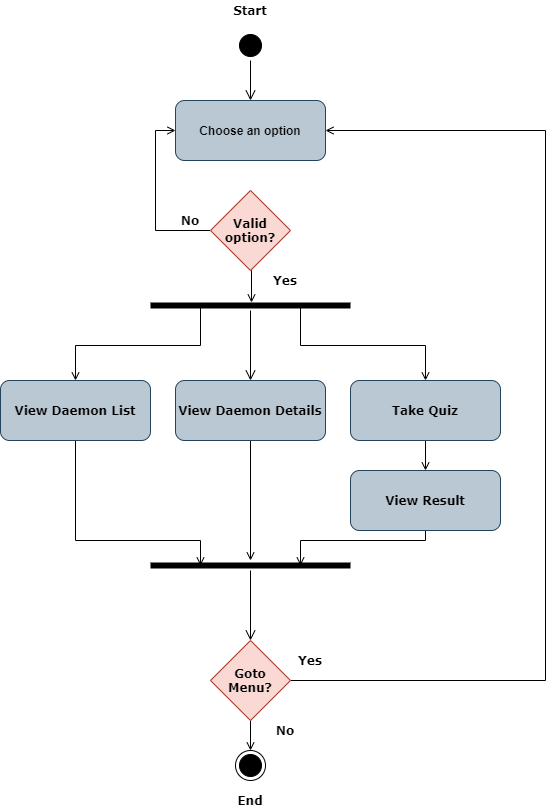

The diagram above was exported from draw.io. Its source (the exported page's mxGraphModel, read from the mxfile embedded in the PNG):
<mxGraphModel dx="868" dy="482" grid="1" gridSize="10" guides="1" tooltips="1" connect="1" arrows="1" fold="1" page="1" pageScale="1" pageWidth="850" pageHeight="1100" math="0" shadow="0">
  <root>
    <mxCell id="0" />
    <mxCell id="1" parent="0" />
    <mxCell id="l-7WBBsweDUjIgzkKJ4C-1" value="" style="ellipse;html=1;shape=startState;fillColor=#000000;" vertex="1" parent="1">
      <mxGeometry x="410" y="40" width="30" height="30" as="geometry" />
    </mxCell>
    <mxCell id="l-7WBBsweDUjIgzkKJ4C-2" value="" style="edgeStyle=orthogonalEdgeStyle;html=1;verticalAlign=bottom;endArrow=open;endSize=8;" edge="1" source="l-7WBBsweDUjIgzkKJ4C-1" parent="1">
      <mxGeometry relative="1" as="geometry">
        <mxPoint x="425" y="110" as="targetPoint" />
      </mxGeometry>
    </mxCell>
    <mxCell id="l-7WBBsweDUjIgzkKJ4C-3" value="&lt;b&gt;Choose an option&lt;/b&gt;" style="rounded=1;whiteSpace=wrap;html=1;strokeColor=#23445d;fillColor=#bac8d3;" vertex="1" parent="1">
      <mxGeometry x="350" y="110" width="150" height="60" as="geometry" />
    </mxCell>
    <mxCell id="l-7WBBsweDUjIgzkKJ4C-7" style="edgeStyle=orthogonalEdgeStyle;rounded=0;orthogonalLoop=1;jettySize=auto;html=1;exitX=0;exitY=0.5;exitDx=0;exitDy=0;entryX=0;entryY=0.5;entryDx=0;entryDy=0;strokeColor=#000000;endArrow=open;endFill=0;" edge="1" parent="1" source="l-7WBBsweDUjIgzkKJ4C-4" target="l-7WBBsweDUjIgzkKJ4C-3">
      <mxGeometry relative="1" as="geometry" />
    </mxCell>
    <mxCell id="l-7WBBsweDUjIgzkKJ4C-8" style="edgeStyle=orthogonalEdgeStyle;rounded=0;orthogonalLoop=1;jettySize=auto;html=1;exitX=0.5;exitY=1;exitDx=0;exitDy=0;entryX=0.505;entryY=0.2;entryDx=0;entryDy=0;entryPerimeter=0;strokeColor=#000000;endArrow=open;endFill=0;" edge="1" parent="1" source="l-7WBBsweDUjIgzkKJ4C-4" target="l-7WBBsweDUjIgzkKJ4C-5">
      <mxGeometry relative="1" as="geometry" />
    </mxCell>
    <mxCell id="l-7WBBsweDUjIgzkKJ4C-4" value="&lt;font face=&quot;Verdana&quot;&gt;&lt;b&gt;Valid&lt;br&gt;option?&lt;br&gt;&lt;/b&gt;&lt;/font&gt;" style="rhombus;whiteSpace=wrap;html=1;strokeColor=#ae4132;fillColor=#fad9d5;" vertex="1" parent="1">
      <mxGeometry x="385" y="200" width="80" height="80" as="geometry" />
    </mxCell>
    <mxCell id="l-7WBBsweDUjIgzkKJ4C-12" style="edgeStyle=orthogonalEdgeStyle;rounded=0;orthogonalLoop=1;jettySize=auto;html=1;exitX=0.25;exitY=0.5;exitDx=0;exitDy=0;exitPerimeter=0;entryX=0.5;entryY=0;entryDx=0;entryDy=0;endArrow=open;endFill=0;strokeColor=#000000;" edge="1" parent="1" source="l-7WBBsweDUjIgzkKJ4C-5" target="l-7WBBsweDUjIgzkKJ4C-9">
      <mxGeometry relative="1" as="geometry" />
    </mxCell>
    <mxCell id="l-7WBBsweDUjIgzkKJ4C-13" style="edgeStyle=orthogonalEdgeStyle;rounded=0;orthogonalLoop=1;jettySize=auto;html=1;exitX=0.75;exitY=0.5;exitDx=0;exitDy=0;exitPerimeter=0;entryX=0.5;entryY=0;entryDx=0;entryDy=0;endArrow=open;endFill=0;strokeColor=#000000;" edge="1" parent="1" source="l-7WBBsweDUjIgzkKJ4C-5" target="l-7WBBsweDUjIgzkKJ4C-11">
      <mxGeometry relative="1" as="geometry" />
    </mxCell>
    <mxCell id="l-7WBBsweDUjIgzkKJ4C-5" value="" style="shape=line;html=1;strokeWidth=6;" vertex="1" parent="1">
      <mxGeometry x="325" y="310" width="200" height="10" as="geometry" />
    </mxCell>
    <mxCell id="l-7WBBsweDUjIgzkKJ4C-6" value="" style="edgeStyle=orthogonalEdgeStyle;html=1;verticalAlign=bottom;endArrow=open;endSize=8;" edge="1" source="l-7WBBsweDUjIgzkKJ4C-5" parent="1">
      <mxGeometry relative="1" as="geometry">
        <mxPoint x="425" y="390" as="targetPoint" />
      </mxGeometry>
    </mxCell>
    <mxCell id="l-7WBBsweDUjIgzkKJ4C-19" style="edgeStyle=orthogonalEdgeStyle;rounded=0;orthogonalLoop=1;jettySize=auto;html=1;exitX=0.5;exitY=1;exitDx=0;exitDy=0;entryX=0.25;entryY=0.5;entryDx=0;entryDy=0;entryPerimeter=0;endArrow=open;endFill=0;strokeColor=#000000;" edge="1" parent="1" source="l-7WBBsweDUjIgzkKJ4C-9" target="l-7WBBsweDUjIgzkKJ4C-14">
      <mxGeometry relative="1" as="geometry">
        <Array as="points">
          <mxPoint x="250" y="550" />
          <mxPoint x="375" y="550" />
        </Array>
      </mxGeometry>
    </mxCell>
    <mxCell id="l-7WBBsweDUjIgzkKJ4C-9" value="&lt;font face=&quot;Verdana&quot;&gt;&lt;b&gt;View Daemon List&lt;/b&gt;&lt;/font&gt;" style="rounded=1;whiteSpace=wrap;html=1;strokeColor=#23445d;fillColor=#bac8d3;" vertex="1" parent="1">
      <mxGeometry x="175" y="390" width="150" height="60" as="geometry" />
    </mxCell>
    <mxCell id="l-7WBBsweDUjIgzkKJ4C-18" style="edgeStyle=orthogonalEdgeStyle;rounded=0;orthogonalLoop=1;jettySize=auto;html=1;exitX=0.5;exitY=1;exitDx=0;exitDy=0;endArrow=open;endFill=0;strokeColor=#000000;" edge="1" parent="1" source="l-7WBBsweDUjIgzkKJ4C-10">
      <mxGeometry relative="1" as="geometry">
        <mxPoint x="425" y="570" as="targetPoint" />
      </mxGeometry>
    </mxCell>
    <mxCell id="l-7WBBsweDUjIgzkKJ4C-10" value="&lt;b&gt;&lt;font face=&quot;Verdana&quot;&gt;View Daemon Details&lt;/font&gt;&lt;/b&gt;" style="rounded=1;whiteSpace=wrap;html=1;strokeColor=#23445d;fillColor=#bac8d3;" vertex="1" parent="1">
      <mxGeometry x="350" y="390" width="150" height="60" as="geometry" />
    </mxCell>
    <mxCell id="l-7WBBsweDUjIgzkKJ4C-31" style="edgeStyle=orthogonalEdgeStyle;rounded=0;orthogonalLoop=1;jettySize=auto;html=1;exitX=0.5;exitY=1;exitDx=0;exitDy=0;entryX=0.5;entryY=0;entryDx=0;entryDy=0;endArrow=open;endFill=0;strokeColor=#000000;" edge="1" parent="1" source="l-7WBBsweDUjIgzkKJ4C-11" target="l-7WBBsweDUjIgzkKJ4C-16">
      <mxGeometry relative="1" as="geometry" />
    </mxCell>
    <mxCell id="l-7WBBsweDUjIgzkKJ4C-11" value="&lt;b&gt;&lt;font face=&quot;Verdana&quot;&gt;Take Quiz&lt;/font&gt;&lt;/b&gt;" style="rounded=1;whiteSpace=wrap;html=1;strokeColor=#23445d;fillColor=#bac8d3;" vertex="1" parent="1">
      <mxGeometry x="525" y="390" width="150" height="60" as="geometry" />
    </mxCell>
    <mxCell id="l-7WBBsweDUjIgzkKJ4C-14" value="" style="shape=line;html=1;strokeWidth=6;" vertex="1" parent="1">
      <mxGeometry x="325" y="570" width="200" height="10" as="geometry" />
    </mxCell>
    <mxCell id="l-7WBBsweDUjIgzkKJ4C-15" value="" style="edgeStyle=orthogonalEdgeStyle;html=1;verticalAlign=bottom;endArrow=open;endSize=8;" edge="1" source="l-7WBBsweDUjIgzkKJ4C-14" parent="1">
      <mxGeometry relative="1" as="geometry">
        <mxPoint x="425" y="650" as="targetPoint" />
      </mxGeometry>
    </mxCell>
    <mxCell id="l-7WBBsweDUjIgzkKJ4C-17" style="edgeStyle=orthogonalEdgeStyle;rounded=0;orthogonalLoop=1;jettySize=auto;html=1;exitX=0.5;exitY=1;exitDx=0;exitDy=0;entryX=0.75;entryY=0.5;entryDx=0;entryDy=0;entryPerimeter=0;endArrow=open;endFill=0;strokeColor=#000000;" edge="1" parent="1" source="l-7WBBsweDUjIgzkKJ4C-16" target="l-7WBBsweDUjIgzkKJ4C-14">
      <mxGeometry relative="1" as="geometry">
        <Array as="points">
          <mxPoint x="600" y="550" />
          <mxPoint x="475" y="550" />
        </Array>
      </mxGeometry>
    </mxCell>
    <mxCell id="l-7WBBsweDUjIgzkKJ4C-16" value="&lt;font face=&quot;Verdana&quot;&gt;&lt;b&gt;View Result&lt;/b&gt;&lt;/font&gt;" style="rounded=1;whiteSpace=wrap;html=1;strokeColor=#23445d;fillColor=#bac8d3;" vertex="1" parent="1">
      <mxGeometry x="525" y="480" width="150" height="60" as="geometry" />
    </mxCell>
    <mxCell id="l-7WBBsweDUjIgzkKJ4C-21" style="edgeStyle=orthogonalEdgeStyle;rounded=0;orthogonalLoop=1;jettySize=auto;html=1;exitX=0.5;exitY=1;exitDx=0;exitDy=0;endArrow=open;endFill=0;strokeColor=#000000;" edge="1" parent="1" source="l-7WBBsweDUjIgzkKJ4C-20">
      <mxGeometry relative="1" as="geometry">
        <mxPoint x="425" y="760" as="targetPoint" />
      </mxGeometry>
    </mxCell>
    <mxCell id="l-7WBBsweDUjIgzkKJ4C-22" style="edgeStyle=orthogonalEdgeStyle;rounded=0;orthogonalLoop=1;jettySize=auto;html=1;exitX=0;exitY=0.5;exitDx=0;exitDy=0;entryX=1;entryY=0.5;entryDx=0;entryDy=0;endArrow=open;endFill=0;strokeColor=#000000;" edge="1" parent="1" source="l-7WBBsweDUjIgzkKJ4C-20" target="l-7WBBsweDUjIgzkKJ4C-3">
      <mxGeometry relative="1" as="geometry">
        <Array as="points">
          <mxPoint x="720" y="690" />
          <mxPoint x="720" y="140" />
        </Array>
      </mxGeometry>
    </mxCell>
    <mxCell id="l-7WBBsweDUjIgzkKJ4C-20" value="&lt;font face=&quot;Verdana&quot;&gt;&lt;b&gt;Goto&lt;br&gt;Menu?&lt;br&gt;&lt;/b&gt;&lt;/font&gt;" style="rhombus;whiteSpace=wrap;html=1;strokeColor=#ae4132;fillColor=#fad9d5;" vertex="1" parent="1">
      <mxGeometry x="385" y="650" width="80" height="80" as="geometry" />
    </mxCell>
    <mxCell id="l-7WBBsweDUjIgzkKJ4C-24" value="&lt;font face=&quot;Verdana&quot;&gt;&lt;b&gt;Yes&lt;/b&gt;&lt;/font&gt;" style="text;html=1;strokeColor=none;fillColor=none;align=center;verticalAlign=middle;whiteSpace=wrap;rounded=0;" vertex="1" parent="1">
      <mxGeometry x="440" y="280" width="40" height="20" as="geometry" />
    </mxCell>
    <mxCell id="l-7WBBsweDUjIgzkKJ4C-25" value="&lt;font face=&quot;Verdana&quot;&gt;&lt;b&gt;Yes&lt;/b&gt;&lt;/font&gt;" style="text;html=1;strokeColor=none;fillColor=none;align=center;verticalAlign=middle;whiteSpace=wrap;rounded=0;" vertex="1" parent="1">
      <mxGeometry x="465" y="660" width="40" height="20" as="geometry" />
    </mxCell>
    <mxCell id="l-7WBBsweDUjIgzkKJ4C-26" value="&lt;font face=&quot;Verdana&quot;&gt;&lt;b&gt;No&lt;/b&gt;&lt;/font&gt;" style="text;html=1;strokeColor=none;fillColor=none;align=center;verticalAlign=middle;whiteSpace=wrap;rounded=0;" vertex="1" parent="1">
      <mxGeometry x="440" y="730" width="40" height="20" as="geometry" />
    </mxCell>
    <mxCell id="l-7WBBsweDUjIgzkKJ4C-27" value="&lt;font face=&quot;Verdana&quot;&gt;&lt;b&gt;No&lt;/b&gt;&lt;/font&gt;" style="text;html=1;strokeColor=none;fillColor=none;align=center;verticalAlign=middle;whiteSpace=wrap;rounded=0;" vertex="1" parent="1">
      <mxGeometry x="345" y="220" width="40" height="20" as="geometry" />
    </mxCell>
    <mxCell id="l-7WBBsweDUjIgzkKJ4C-28" value="" style="ellipse;html=1;shape=endState;fillColor=#000000;" vertex="1" parent="1">
      <mxGeometry x="410" y="760" width="30" height="30" as="geometry" />
    </mxCell>
    <mxCell id="l-7WBBsweDUjIgzkKJ4C-29" value="&lt;font face=&quot;Verdana&quot;&gt;&lt;b&gt;Start&lt;/b&gt;&lt;/font&gt;" style="text;html=1;strokeColor=none;fillColor=none;align=center;verticalAlign=middle;whiteSpace=wrap;rounded=0;" vertex="1" parent="1">
      <mxGeometry x="405" y="10" width="40" height="20" as="geometry" />
    </mxCell>
    <mxCell id="l-7WBBsweDUjIgzkKJ4C-30" value="&lt;font face=&quot;Verdana&quot;&gt;&lt;b&gt;End&lt;/b&gt;&lt;/font&gt;" style="text;html=1;strokeColor=none;fillColor=none;align=center;verticalAlign=middle;whiteSpace=wrap;rounded=0;" vertex="1" parent="1">
      <mxGeometry x="405" y="800" width="40" height="20" as="geometry" />
    </mxCell>
  </root>
</mxGraphModel>